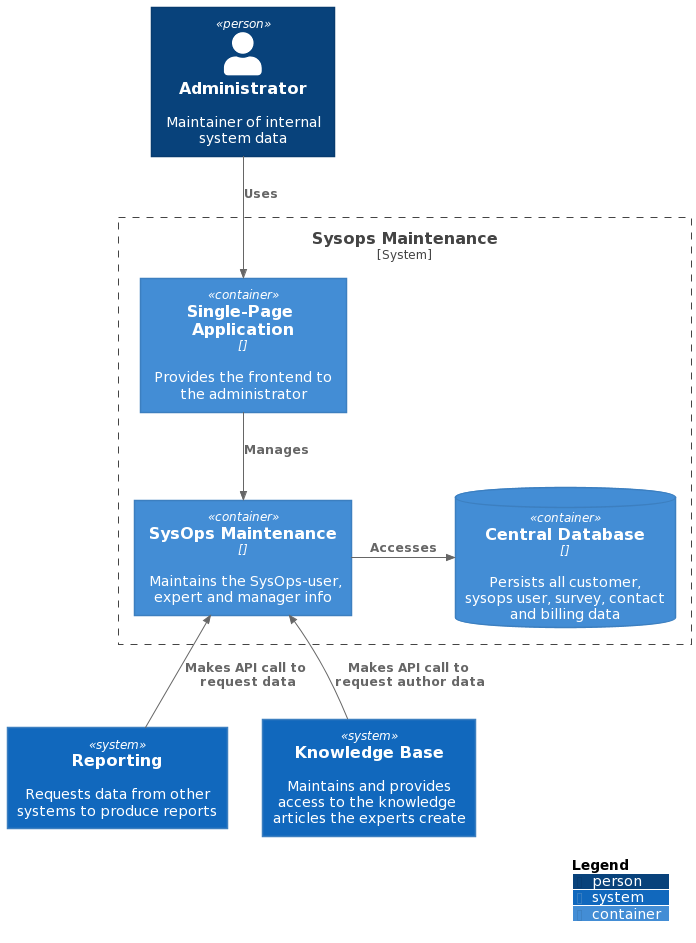

The diagram above was rendered by PlantUML. Its source (embedded in the PNG):
@startuml
!includeurl https://raw.githubusercontent.com/plantuml-stdlib/C4-PlantUML/v2.2.0/C4_Context.puml
!includeurl https://raw.githubusercontent.com/plantuml-stdlib/C4-PlantUML/v2.2.0/C4_Container.puml
!includeurl https://raw.githubusercontent.com/plantuml-stdlib/C4-PlantUML/v2.2.0/C4_Component.puml

Person(sysopsAdmin, "Administrator", "Maintainer of internal system data")
System(reporting, "Reporting","Requests data from other systems to produce reports")
System(knowledgeBase,"Knowledge Base", "Maintains and provides access to the knowledge articles the experts create")
System_Boundary(sysopsMaintenanceSystem, "Sysops Maintenance"){
    Container(sysopsMaintainer, "SysOps Maintenance", "", "Maintains the SysOps-user, expert and manager info")
    ContainerDb(centralDb, "Central Database", "", "Persists all customer, sysops user, survey, contact and billing data")
    Container(userApp, "Single-Page Application", "", "Provides the frontend to the administrator")
}

Rel_D(sysopsAdmin, userApp, "Uses")
Rel_D(userApp, sysopsMaintainer, "Manages")
Rel_R(sysopsMaintainer, centralDb, "Accesses")
Rel_U(reporting, sysopsMaintainer, "Makes API call to request data")
Rel_U(knowledgeBase, sysopsMaintainer, "Makes API call to request author data")

SHOW_LEGEND(false)
@enduml